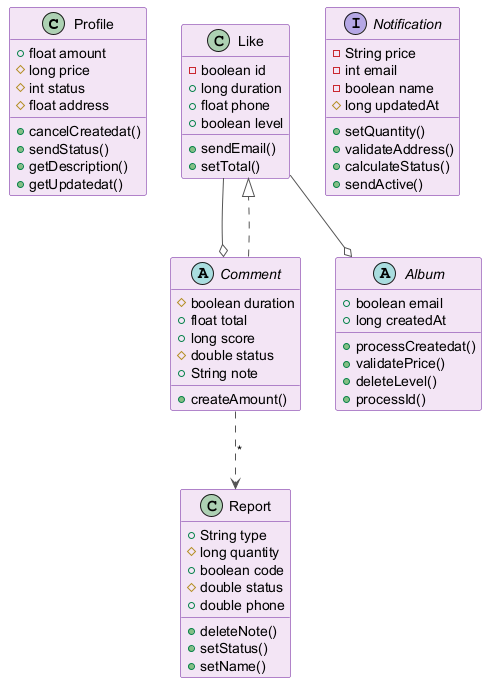

The diagram above was rendered by PlantUML. Its source (embedded in the PNG):
@startuml
skinparam backgroundColor #FFFFFF
skinparam classBackgroundColor #F3E5F5
skinparam classBorderColor #6A1B9A
skinparam ArrowColor #555555
class Profile {
  +float amount
  #long price
  #int status
  #float address
  +cancelCreatedat()
  +sendStatus()
  +getDescription()
  +getUpdatedat()
}
abstract class Album {
  +boolean email
  +long createdAt
  +processCreatedat()
  +validatePrice()
  +deleteLevel()
  +processId()
}
abstract class Comment {
  #boolean duration
  +float total
  +long score
  #double status
  +String note
  +createAmount()
}
class Like {
  -boolean id
  +long duration
  +float phone
  +boolean level
  +sendEmail()
  +setTotal()
}
interface Notification {
  -String price
  -int email
  -boolean name
  #long updatedAt
  +setQuantity()
  +validateAddress()
  +calculateStatus()
  +sendActive()
}
class Report {
  +String type
  #long quantity
  +boolean code
  #double status
  +double phone
  +deleteNote()
  +setStatus()
  +setName()
}
Comment ..|> Like
Comment ..> Report : "*"
Like --o Comment
Like --o Album
@enduml